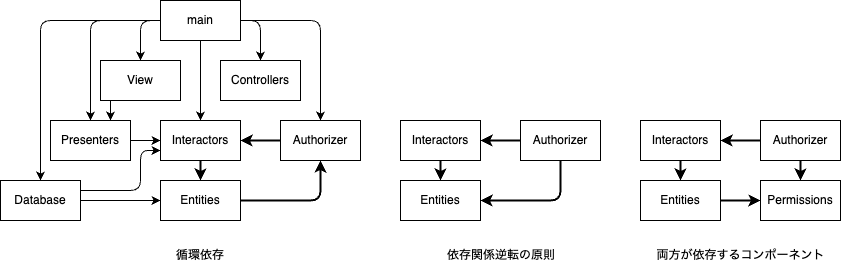

The diagram above was exported from draw.io. Its source (the exported page's mxGraphModel, read from the mxfile embedded in the PNG):
<mxGraphModel dx="1722" dy="1162" grid="1" gridSize="10" guides="1" tooltips="1" connect="1" arrows="1" fold="1" page="1" pageScale="1" pageWidth="850" pageHeight="1100" math="0" shadow="0">
  <root>
    <mxCell id="0" />
    <mxCell id="1" parent="0" />
    <mxCell id="10" style="edgeStyle=none;html=1;entryX=0.5;entryY=0;entryDx=0;entryDy=0;exitX=0;exitY=0.5;exitDx=0;exitDy=0;" edge="1" parent="1" source="2" target="4">
      <mxGeometry relative="1" as="geometry">
        <Array as="points">
          <mxPoint x="180" y="60" />
        </Array>
      </mxGeometry>
    </mxCell>
    <mxCell id="11" style="edgeStyle=none;html=1;entryX=0.5;entryY=0;entryDx=0;entryDy=0;" edge="1" parent="1" source="2" target="3">
      <mxGeometry relative="1" as="geometry">
        <Array as="points">
          <mxPoint x="130" y="60" />
        </Array>
      </mxGeometry>
    </mxCell>
    <mxCell id="12" style="edgeStyle=none;html=1;entryX=0.5;entryY=0;entryDx=0;entryDy=0;" edge="1" parent="1" source="2" target="8">
      <mxGeometry relative="1" as="geometry">
        <mxPoint x="-10" y="210" as="targetPoint" />
        <Array as="points">
          <mxPoint x="80" y="60" />
        </Array>
      </mxGeometry>
    </mxCell>
    <mxCell id="14" style="edgeStyle=none;html=1;entryX=0.5;entryY=0;entryDx=0;entryDy=0;" edge="1" parent="1" source="2" target="6">
      <mxGeometry relative="1" as="geometry" />
    </mxCell>
    <mxCell id="15" style="edgeStyle=none;html=1;entryX=0.5;entryY=0;entryDx=0;entryDy=0;" edge="1" parent="1" source="2" target="5">
      <mxGeometry relative="1" as="geometry">
        <Array as="points">
          <mxPoint x="300" y="60" />
        </Array>
      </mxGeometry>
    </mxCell>
    <mxCell id="16" style="edgeStyle=none;html=1;entryX=0.5;entryY=0;entryDx=0;entryDy=0;" edge="1" parent="1" source="2" target="7">
      <mxGeometry relative="1" as="geometry">
        <Array as="points">
          <mxPoint x="360" y="60" />
        </Array>
      </mxGeometry>
    </mxCell>
    <mxCell id="2" value="main" style="rounded=0;whiteSpace=wrap;html=1;" vertex="1" parent="1">
      <mxGeometry x="200" y="40" width="80" height="40" as="geometry" />
    </mxCell>
    <mxCell id="17" style="edgeStyle=none;html=1;" edge="1" parent="1" source="3" target="6">
      <mxGeometry relative="1" as="geometry" />
    </mxCell>
    <mxCell id="3" value="Presenters" style="rounded=0;whiteSpace=wrap;html=1;" vertex="1" parent="1">
      <mxGeometry x="90" y="160" width="80" height="40" as="geometry" />
    </mxCell>
    <mxCell id="13" style="edgeStyle=none;html=1;entryX=0.75;entryY=0;entryDx=0;entryDy=0;" edge="1" parent="1" target="3">
      <mxGeometry relative="1" as="geometry">
        <mxPoint x="150" y="140" as="sourcePoint" />
        <Array as="points" />
      </mxGeometry>
    </mxCell>
    <mxCell id="4" value="View" style="rounded=0;whiteSpace=wrap;html=1;" vertex="1" parent="1">
      <mxGeometry x="140" y="100" width="80" height="40" as="geometry" />
    </mxCell>
    <mxCell id="5" value="Controllers" style="rounded=0;whiteSpace=wrap;html=1;" vertex="1" parent="1">
      <mxGeometry x="260" y="100" width="80" height="40" as="geometry" />
    </mxCell>
    <mxCell id="21" style="edgeStyle=none;html=1;exitX=0.5;exitY=1;exitDx=0;exitDy=0;entryX=0.5;entryY=0;entryDx=0;entryDy=0;strokeWidth=2;" edge="1" parent="1" source="6" target="9">
      <mxGeometry relative="1" as="geometry" />
    </mxCell>
    <mxCell id="6" value="Interactors" style="rounded=0;whiteSpace=wrap;html=1;" vertex="1" parent="1">
      <mxGeometry x="200" y="160" width="80" height="40" as="geometry" />
    </mxCell>
    <mxCell id="18" style="edgeStyle=none;html=1;entryX=1;entryY=0.5;entryDx=0;entryDy=0;strokeWidth=2;" edge="1" parent="1" source="7" target="6">
      <mxGeometry relative="1" as="geometry" />
    </mxCell>
    <mxCell id="7" value="Authorizer" style="rounded=0;whiteSpace=wrap;html=1;" vertex="1" parent="1">
      <mxGeometry x="320" y="160" width="80" height="40" as="geometry" />
    </mxCell>
    <mxCell id="19" style="edgeStyle=none;html=1;exitX=1;exitY=0.5;exitDx=0;exitDy=0;entryX=0;entryY=0.5;entryDx=0;entryDy=0;" edge="1" parent="1" source="8" target="9">
      <mxGeometry relative="1" as="geometry" />
    </mxCell>
    <mxCell id="20" style="edgeStyle=none;html=1;exitX=1;exitY=0.25;exitDx=0;exitDy=0;entryX=0;entryY=0.75;entryDx=0;entryDy=0;" edge="1" parent="1" source="8" target="6">
      <mxGeometry relative="1" as="geometry">
        <Array as="points">
          <mxPoint x="180" y="230" />
          <mxPoint x="180" y="190" />
        </Array>
      </mxGeometry>
    </mxCell>
    <mxCell id="8" value="Database" style="rounded=0;whiteSpace=wrap;html=1;" vertex="1" parent="1">
      <mxGeometry x="40" y="220" width="80" height="40" as="geometry" />
    </mxCell>
    <mxCell id="22" style="edgeStyle=none;html=1;exitX=1;exitY=0.5;exitDx=0;exitDy=0;entryX=0.5;entryY=1;entryDx=0;entryDy=0;strokeWidth=2;" edge="1" parent="1" source="9" target="7">
      <mxGeometry relative="1" as="geometry">
        <Array as="points">
          <mxPoint x="360" y="240" />
        </Array>
      </mxGeometry>
    </mxCell>
    <mxCell id="9" value="Entities" style="rounded=0;whiteSpace=wrap;html=1;" vertex="1" parent="1">
      <mxGeometry x="200" y="220" width="80" height="40" as="geometry" />
    </mxCell>
    <mxCell id="23" value="循環依存" style="text;html=1;strokeColor=none;fillColor=none;align=center;verticalAlign=middle;whiteSpace=wrap;rounded=0;" vertex="1" parent="1">
      <mxGeometry x="210" y="280" width="60" height="30" as="geometry" />
    </mxCell>
    <mxCell id="37" style="edgeStyle=none;html=1;exitX=0.5;exitY=1;exitDx=0;exitDy=0;entryX=0.5;entryY=0;entryDx=0;entryDy=0;strokeWidth=2;" edge="1" parent="1" source="38" target="45">
      <mxGeometry relative="1" as="geometry" />
    </mxCell>
    <mxCell id="38" value="Interactors" style="rounded=0;whiteSpace=wrap;html=1;" vertex="1" parent="1">
      <mxGeometry x="440" y="160" width="80" height="40" as="geometry" />
    </mxCell>
    <mxCell id="39" style="edgeStyle=none;html=1;entryX=1;entryY=0.5;entryDx=0;entryDy=0;strokeWidth=2;" edge="1" parent="1" source="40" target="38">
      <mxGeometry relative="1" as="geometry" />
    </mxCell>
    <mxCell id="40" value="Authorizer" style="rounded=0;whiteSpace=wrap;html=1;" vertex="1" parent="1">
      <mxGeometry x="560" y="160" width="80" height="40" as="geometry" />
    </mxCell>
    <mxCell id="44" style="edgeStyle=none;html=1;exitX=1;exitY=0.5;exitDx=0;exitDy=0;entryX=0.5;entryY=1;entryDx=0;entryDy=0;strokeWidth=2;startArrow=classic;startFill=1;endArrow=none;endFill=0;" edge="1" parent="1" source="45" target="40">
      <mxGeometry relative="1" as="geometry">
        <Array as="points">
          <mxPoint x="600" y="240" />
        </Array>
      </mxGeometry>
    </mxCell>
    <mxCell id="45" value="Entities" style="rounded=0;whiteSpace=wrap;html=1;" vertex="1" parent="1">
      <mxGeometry x="440" y="220" width="80" height="40" as="geometry" />
    </mxCell>
    <mxCell id="46" value="依存関係逆転の原則" style="text;html=1;strokeColor=none;fillColor=none;align=center;verticalAlign=middle;whiteSpace=wrap;rounded=0;" vertex="1" parent="1">
      <mxGeometry x="486" y="280" width="110" height="30" as="geometry" />
    </mxCell>
    <mxCell id="47" style="edgeStyle=none;html=1;exitX=0.5;exitY=1;exitDx=0;exitDy=0;entryX=0.5;entryY=0;entryDx=0;entryDy=0;strokeWidth=2;" edge="1" parent="1" source="48" target="54">
      <mxGeometry relative="1" as="geometry" />
    </mxCell>
    <mxCell id="48" value="Interactors" style="rounded=0;whiteSpace=wrap;html=1;" vertex="1" parent="1">
      <mxGeometry x="680" y="160" width="80" height="40" as="geometry" />
    </mxCell>
    <mxCell id="49" style="edgeStyle=none;html=1;entryX=1;entryY=0.5;entryDx=0;entryDy=0;strokeWidth=2;" edge="1" parent="1" source="50" target="48">
      <mxGeometry relative="1" as="geometry" />
    </mxCell>
    <mxCell id="50" value="Authorizer" style="rounded=0;whiteSpace=wrap;html=1;" vertex="1" parent="1">
      <mxGeometry x="800" y="160" width="80" height="40" as="geometry" />
    </mxCell>
    <mxCell id="53" style="edgeStyle=none;html=1;exitX=0.5;exitY=0;exitDx=0;exitDy=0;entryX=0.5;entryY=1;entryDx=0;entryDy=0;strokeWidth=2;startArrow=classic;startFill=1;endArrow=none;endFill=0;" edge="1" parent="1" source="56" target="50">
      <mxGeometry relative="1" as="geometry">
        <Array as="points" />
      </mxGeometry>
    </mxCell>
    <mxCell id="58" value="" style="edgeStyle=none;html=1;strokeWidth=2;startArrow=none;startFill=0;endArrow=classic;endFill=1;" edge="1" parent="1" source="54" target="56">
      <mxGeometry relative="1" as="geometry" />
    </mxCell>
    <mxCell id="54" value="Entities" style="rounded=0;whiteSpace=wrap;html=1;" vertex="1" parent="1">
      <mxGeometry x="680" y="220" width="80" height="40" as="geometry" />
    </mxCell>
    <mxCell id="55" value="両方が依存するコンポーネント" style="text;html=1;strokeColor=none;fillColor=none;align=center;verticalAlign=middle;whiteSpace=wrap;rounded=0;" vertex="1" parent="1">
      <mxGeometry x="693" y="280" width="175" height="30" as="geometry" />
    </mxCell>
    <mxCell id="56" value="Permissions" style="rounded=0;whiteSpace=wrap;html=1;" vertex="1" parent="1">
      <mxGeometry x="800" y="220" width="80" height="40" as="geometry" />
    </mxCell>
  </root>
</mxGraphModel>